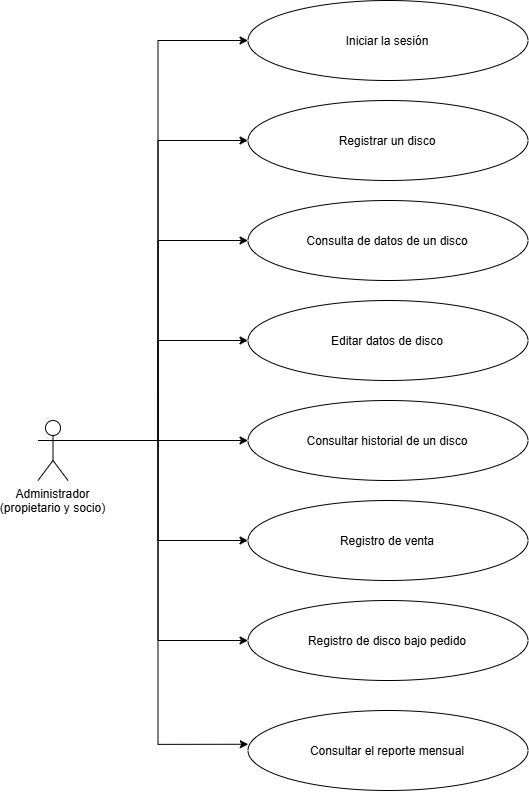

The diagram above was exported from draw.io. Its source (the exported page's mxGraphModel, read from the mxfile embedded in the PNG):
<mxGraphModel dx="1471" dy="940" grid="1" gridSize="10" guides="1" tooltips="1" connect="1" arrows="1" fold="1" page="1" pageScale="1" pageWidth="827" pageHeight="1169" math="0" shadow="0">
  <root>
    <mxCell id="0" />
    <mxCell id="1" parent="0" />
    <mxCell id="ZePZU6giYwE7iMo2kRLH-11" edge="1" parent="1" source="ZePZU6giYwE7iMo2kRLH-1" style="edgeStyle=orthogonalEdgeStyle;rounded=0;orthogonalLoop=1;jettySize=auto;html=1;exitX=1;exitY=0.3333333333333333;exitDx=0;exitDy=0;exitPerimeter=0;entryX=0;entryY=0.5;entryDx=0;entryDy=0;" target="ZePZU6giYwE7iMo2kRLH-2">
      <mxGeometry relative="1" as="geometry" />
    </mxCell>
    <mxCell id="ZePZU6giYwE7iMo2kRLH-12" edge="1" parent="1" source="ZePZU6giYwE7iMo2kRLH-1" style="edgeStyle=orthogonalEdgeStyle;rounded=0;orthogonalLoop=1;jettySize=auto;html=1;exitX=1;exitY=0.3333333333333333;exitDx=0;exitDy=0;exitPerimeter=0;entryX=0;entryY=0.5;entryDx=0;entryDy=0;" target="ZePZU6giYwE7iMo2kRLH-3">
      <mxGeometry relative="1" as="geometry" />
    </mxCell>
    <mxCell id="ZePZU6giYwE7iMo2kRLH-13" edge="1" parent="1" source="ZePZU6giYwE7iMo2kRLH-1" style="edgeStyle=orthogonalEdgeStyle;rounded=0;orthogonalLoop=1;jettySize=auto;html=1;exitX=1;exitY=0.3333333333333333;exitDx=0;exitDy=0;exitPerimeter=0;entryX=0;entryY=0.5;entryDx=0;entryDy=0;" target="ZePZU6giYwE7iMo2kRLH-4">
      <mxGeometry relative="1" as="geometry" />
    </mxCell>
    <mxCell id="ZePZU6giYwE7iMo2kRLH-14" edge="1" parent="1" source="ZePZU6giYwE7iMo2kRLH-1" style="edgeStyle=orthogonalEdgeStyle;rounded=0;orthogonalLoop=1;jettySize=auto;html=1;exitX=1;exitY=0.3333333333333333;exitDx=0;exitDy=0;exitPerimeter=0;entryX=0;entryY=0.5;entryDx=0;entryDy=0;" target="ZePZU6giYwE7iMo2kRLH-5">
      <mxGeometry relative="1" as="geometry" />
    </mxCell>
    <mxCell id="ZePZU6giYwE7iMo2kRLH-15" edge="1" parent="1" source="ZePZU6giYwE7iMo2kRLH-1" style="edgeStyle=orthogonalEdgeStyle;rounded=0;orthogonalLoop=1;jettySize=auto;html=1;exitX=1;exitY=0.3333333333333333;exitDx=0;exitDy=0;exitPerimeter=0;entryX=0;entryY=0.5;entryDx=0;entryDy=0;" target="ZePZU6giYwE7iMo2kRLH-6">
      <mxGeometry relative="1" as="geometry" />
    </mxCell>
    <mxCell id="ZePZU6giYwE7iMo2kRLH-16" edge="1" parent="1" source="ZePZU6giYwE7iMo2kRLH-1" style="edgeStyle=orthogonalEdgeStyle;rounded=0;orthogonalLoop=1;jettySize=auto;html=1;exitX=1;exitY=0.3333333333333333;exitDx=0;exitDy=0;exitPerimeter=0;entryX=0;entryY=0.5;entryDx=0;entryDy=0;" target="ZePZU6giYwE7iMo2kRLH-7">
      <mxGeometry relative="1" as="geometry" />
    </mxCell>
    <mxCell id="ZePZU6giYwE7iMo2kRLH-18" edge="1" parent="1" source="ZePZU6giYwE7iMo2kRLH-1" style="edgeStyle=orthogonalEdgeStyle;rounded=0;orthogonalLoop=1;jettySize=auto;html=1;exitX=1;exitY=0.3333333333333333;exitDx=0;exitDy=0;exitPerimeter=0;entryX=0;entryY=0.5;entryDx=0;entryDy=0;" target="ZePZU6giYwE7iMo2kRLH-8">
      <mxGeometry relative="1" as="geometry" />
    </mxCell>
    <mxCell id="ZePZU6giYwE7iMo2kRLH-1" parent="1" style="shape=umlActor;verticalLabelPosition=bottom;verticalAlign=top;html=1;outlineConnect=0;" value="Administrador&lt;br&gt;(propietario y socio)&lt;div&gt;&lt;br&gt;&lt;/div&gt;" vertex="1">
      <mxGeometry height="60" width="30" x="110" y="460" as="geometry" />
    </mxCell>
    <mxCell id="ZePZU6giYwE7iMo2kRLH-2" parent="1" style="ellipse;whiteSpace=wrap;html=1;shapeInside=1;" value="Iniciar la sesión" vertex="1">
      <mxGeometry height="80" width="280" x="320" y="40" as="geometry" />
    </mxCell>
    <mxCell id="ZePZU6giYwE7iMo2kRLH-3" parent="1" style="ellipse;whiteSpace=wrap;html=1;shapeInside=1;" value="Registrar un disco" vertex="1">
      <mxGeometry height="80" width="280" x="320" y="140" as="geometry" />
    </mxCell>
    <mxCell id="ZePZU6giYwE7iMo2kRLH-4" parent="1" style="ellipse;whiteSpace=wrap;html=1;shapeInside=1;" value="Consulta de datos de un disco" vertex="1">
      <mxGeometry height="80" width="280" x="320" y="240" as="geometry" />
    </mxCell>
    <mxCell id="ZePZU6giYwE7iMo2kRLH-5" parent="1" style="ellipse;whiteSpace=wrap;html=1;shapeInside=1;" value="Editar datos de disco" vertex="1">
      <mxGeometry height="80" width="280" x="320" y="340" as="geometry" />
    </mxCell>
    <mxCell id="ZePZU6giYwE7iMo2kRLH-6" parent="1" style="ellipse;whiteSpace=wrap;html=1;shapeInside=1;" value="Consultar historial de un disco" vertex="1">
      <mxGeometry height="80" width="280" x="320" y="440" as="geometry" />
    </mxCell>
    <mxCell id="ZePZU6giYwE7iMo2kRLH-7" parent="1" style="ellipse;whiteSpace=wrap;html=1;shapeInside=1;" value="Registro de venta" vertex="1">
      <mxGeometry height="80" width="280" x="320" y="540" as="geometry" />
    </mxCell>
    <mxCell id="ZePZU6giYwE7iMo2kRLH-8" parent="1" style="ellipse;whiteSpace=wrap;html=1;shapeInside=1;" value="Registro de disco bajo pedido" vertex="1">
      <mxGeometry height="80" width="280" x="320" y="640" as="geometry" />
    </mxCell>
    <mxCell id="ZePZU6giYwE7iMo2kRLH-10" parent="1" style="ellipse;whiteSpace=wrap;html=1;shapeInside=1;" value="Consultar el reporte mensual" vertex="1">
      <mxGeometry height="80" width="280" x="320" y="750" as="geometry" />
    </mxCell>
    <mxCell id="ZePZU6giYwE7iMo2kRLH-20" edge="1" parent="1" source="ZePZU6giYwE7iMo2kRLH-1" style="edgeStyle=orthogonalEdgeStyle;rounded=0;orthogonalLoop=1;jettySize=auto;html=1;exitX=1;exitY=0.3333333333333333;exitDx=0;exitDy=0;exitPerimeter=0;entryX=0.001;entryY=0.422;entryDx=0;entryDy=0;entryPerimeter=0;" target="ZePZU6giYwE7iMo2kRLH-10">
      <mxGeometry relative="1" as="geometry" />
    </mxCell>
  </root>
</mxGraphModel>